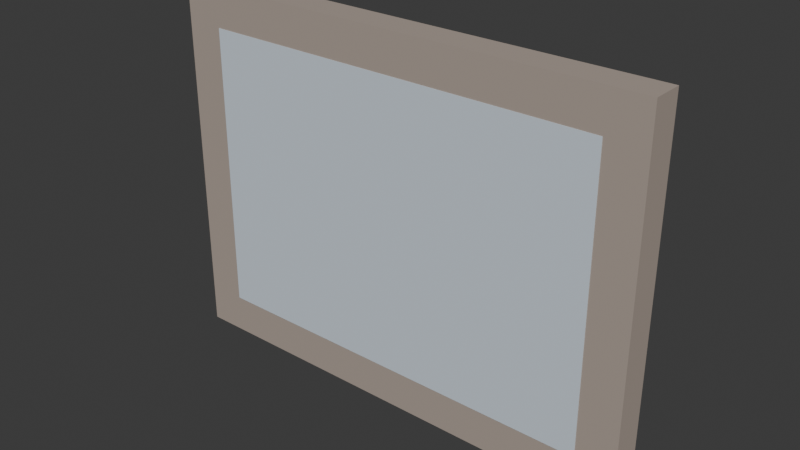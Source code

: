 # Source: BED_Aces_Quadro_v01.blend  (saved by Blender 4.2.66; exported with 4.5.12 LTS)
import bpy
from mathutils import Matrix  # noqa: F401  (used for matrix-valued properties, if any)

bpy.ops.wm.read_factory_settings(use_empty=True)
scene = bpy.context.scene
scene.name = 'Scene'

# ---- collections
col_bed_aces_quadro_v01 = bpy.data.collections.new('BED_Aces_Quadro_v01'); scene.collection.children.link(col_bed_aces_quadro_v01)

# ---- materials (node trees are filled in below, after node groups)
mat_polyroom_pbr = bpy.data.materials.new('Polyroom_PBR')

# ---- material node trees
mat_polyroom_pbr.use_nodes = True; mat_polyroom_pbr.node_tree.nodes.clear()
_N = mat_polyroom_pbr.node_tree.nodes; _L = mat_polyroom_pbr.node_tree.links
n0 = _N.new('ShaderNodeOutputMaterial'); n0.name = 'Material Output'; n0.location = (300, 0)
n1 = _N.new('ShaderNodeBsdfPrincipled'); n1.name = 'Principled BSDF'; n1.location = (0, 0)
n1.inputs[2].default_value = 0.8
n2 = _N.new('ShaderNodeVertexColor'); n2.name = 'Color Attribute'; n2.location = (-300, 0)
n2.layer_name = 'Color'
_L.new(n2.outputs[0], n1.inputs[0])
_L.new(n1.outputs[0], n0.inputs[0])
n0.is_active_output = True

# ---- world
world_world = bpy.data.worlds.new('World'); scene.world = world_world
world_world.use_nodes = True; world_world.node_tree.nodes.clear()
_N = world_world.node_tree.nodes; _L = world_world.node_tree.links
n0 = _N.new('ShaderNodeOutputWorld'); n0.name = 'World Output'; n0.location = (300, 300)
n1 = _N.new('ShaderNodeBackground'); n1.name = 'Background'; n1.location = (10, 300)
n1.inputs[0].default_value = (0.05088, 0.05088, 0.05088, 1.0)
_L.new(n1.outputs[0], n0.inputs[0])
n0.is_active_output = True
world_world.color = (0.05088, 0.05088, 0.05088)
world_world.sun_shadow_jitter_overblur = 0.0

# ---- meshes
me_bed_aces_quadro_v01_mesh = bpy.data.meshes.new('BED_Aces_Quadro_v01_Mesh')
me_bed_aces_quadro_v01_mesh.from_pydata([(-0.31, -0.021, 0.0), (-0.31, -0.021, 0.47), (-0.31, 0.019, 0.0), (-0.31, 0.019, 0.47), (0.31, -0.021, 0.0), (0.31, -0.021, 0.47), (0.31, 0.019, 0.0), (0.31, 0.019, 0.47), (-0.26, -0.0215, 0.05), (-0.26, -0.0215, 0.42), (-0.26, 0.0235, 0.05), (-0.26, 0.0235, 0.42), (0.26, -0.0215, 0.05), (0.26, -0.0215, 0.42), (0.26, 0.0235, 0.05), (0.26, 0.0235, 0.42)], [], [(0, 1, 3, 2), (2, 3, 7, 6), (6, 7, 5, 4), (4, 5, 1, 0), (2, 6, 4, 0), (7, 3, 1, 5), (8, 9, 11, 10), (10, 11, 15, 14), (14, 15, 13, 12), (12, 13, 9, 8), (10, 14, 12, 8), (15, 11, 9, 13)])
_uv = me_bed_aces_quadro_v01_mesh.uv_layers.new(name='UVMap')
_uv.uv.foreach_set('vector', [0.662, 0.9517, 0.662, 0.5483, 0.6963, 0.5483, 0.6963, 0.9517, 0.4088, 0.5376, 0.00534, 0.5376, 0.00534, 0.00534, 0.4088, 0.00534, 0.707, 0.9517, 0.707, 0.5483, 0.7413, 0.5483, 0.7413, 0.9517, 0.823, 0.5376, 0.4195, 0.5376, 0.4195, 0.00534, 0.823, 0.00534, 0.868, 0.00534, 0.868, 0.5376, 0.8336, 0.5376, 0.8336, 0.00534, 0.913, 0.00534, 0.913, 0.5376, 0.8787, 0.5376, 0.8787, 0.00534, 0.752, 0.8659, 0.752, 0.5483, 0.7906, 0.5483, 0.7906, 0.8659, 0.323, 0.9947, 0.00534, 0.9947, 0.00534, 0.5483, 0.323, 0.5483, 0.8013, 0.8659, 0.8013, 0.5483, 0.8399, 0.5483, 0.8399, 0.8659, 0.6513, 0.9947, 0.3336, 0.9947, 0.3336, 0.5483, 0.6513, 0.5483, 0.9623, 0.00534, 0.9623, 0.4517, 0.9237, 0.4517, 0.9237, 0.00534, 0.9623, 0.4624, 0.9623, 0.9088, 0.9237, 0.9088, 0.9237, 0.4624])
_ca = me_bed_aces_quadro_v01_mesh.color_attributes.new('Color', 'FLOAT_COLOR', 'POINT')
_ca.data.foreach_set('color', [0.42, 0.35, 0.3, 1.0, 0.42, 0.35, 0.3, 1.0, 0.42, 0.35, 0.3, 1.0, 0.42, 0.35, 0.3, 1.0, 0.42, 0.35, 0.3, 1.0, 0.42, 0.35, 0.3, 1.0, 0.42, 0.35, 0.3, 1.0, 0.42, 0.35, 0.3, 1.0, 0.64, 0.72, 0.8, 1.0, 0.64, 0.72, 0.8, 1.0, 0.64, 0.72, 0.8, 1.0, 0.64, 0.72, 0.8, 1.0, 0.64, 0.72, 0.8, 1.0, 0.64, 0.72, 0.8, 1.0, 0.64, 0.72, 0.8, 1.0, 0.64, 0.72, 0.8, 1.0])
me_bed_aces_quadro_v01_mesh.materials.append(mat_polyroom_pbr)
me_bed_aces_quadro_v01_mesh.update()

# ---- objects
ob_bed_aces_quadro_v01 = bpy.data.objects.new('BED_Aces_Quadro_v01', me_bed_aces_quadro_v01_mesh)

# ---- transforms, parenting, visibility, modifiers, constraints
ob_bed_aces_quadro_v01.location = (0.0, 0.0, 0.0)

# ---- collection membership
col_bed_aces_quadro_v01.objects.link(ob_bed_aces_quadro_v01)

# ---- scene / render settings (as saved in the file)
scene.frame_start = 1; scene.frame_end = 250; scene.frame_set(1)
scene.render.engine = 'BLENDER_EEVEE_NEXT'
bpy.context.view_layer.update()

# ---- added for rendering (the .blend has no active camera and no usable light): camera, sun
cam_auto = bpy.data.cameras.new('AutoCamera')
cam_auto.lens = 50.0
cam_auto.sensor_width = 36.0
cam_auto.clip_end = 1000.0
ob_auto_camera = bpy.data.objects.new('AutoCamera', cam_auto)
scene.collection.objects.link(ob_auto_camera)
ob_auto_camera.location = (0.721037, -0.864245, 0.81183)
ob_auto_camera.rotation_euler = (1.09748, -7.21219e-08, 0.694738)
scene.camera = ob_auto_camera
light_auto_sun = bpy.data.lights.new('AutoSun', 'SUN')
light_auto_sun.energy = 3.0
light_auto_sun.angle = 0.0523599
ob_auto_sun = bpy.data.objects.new('AutoSun', light_auto_sun)
scene.collection.objects.link(ob_auto_sun)
ob_auto_sun.rotation_euler = (0.872665, 0.174533, 0.523599)
bpy.context.view_layer.update()
